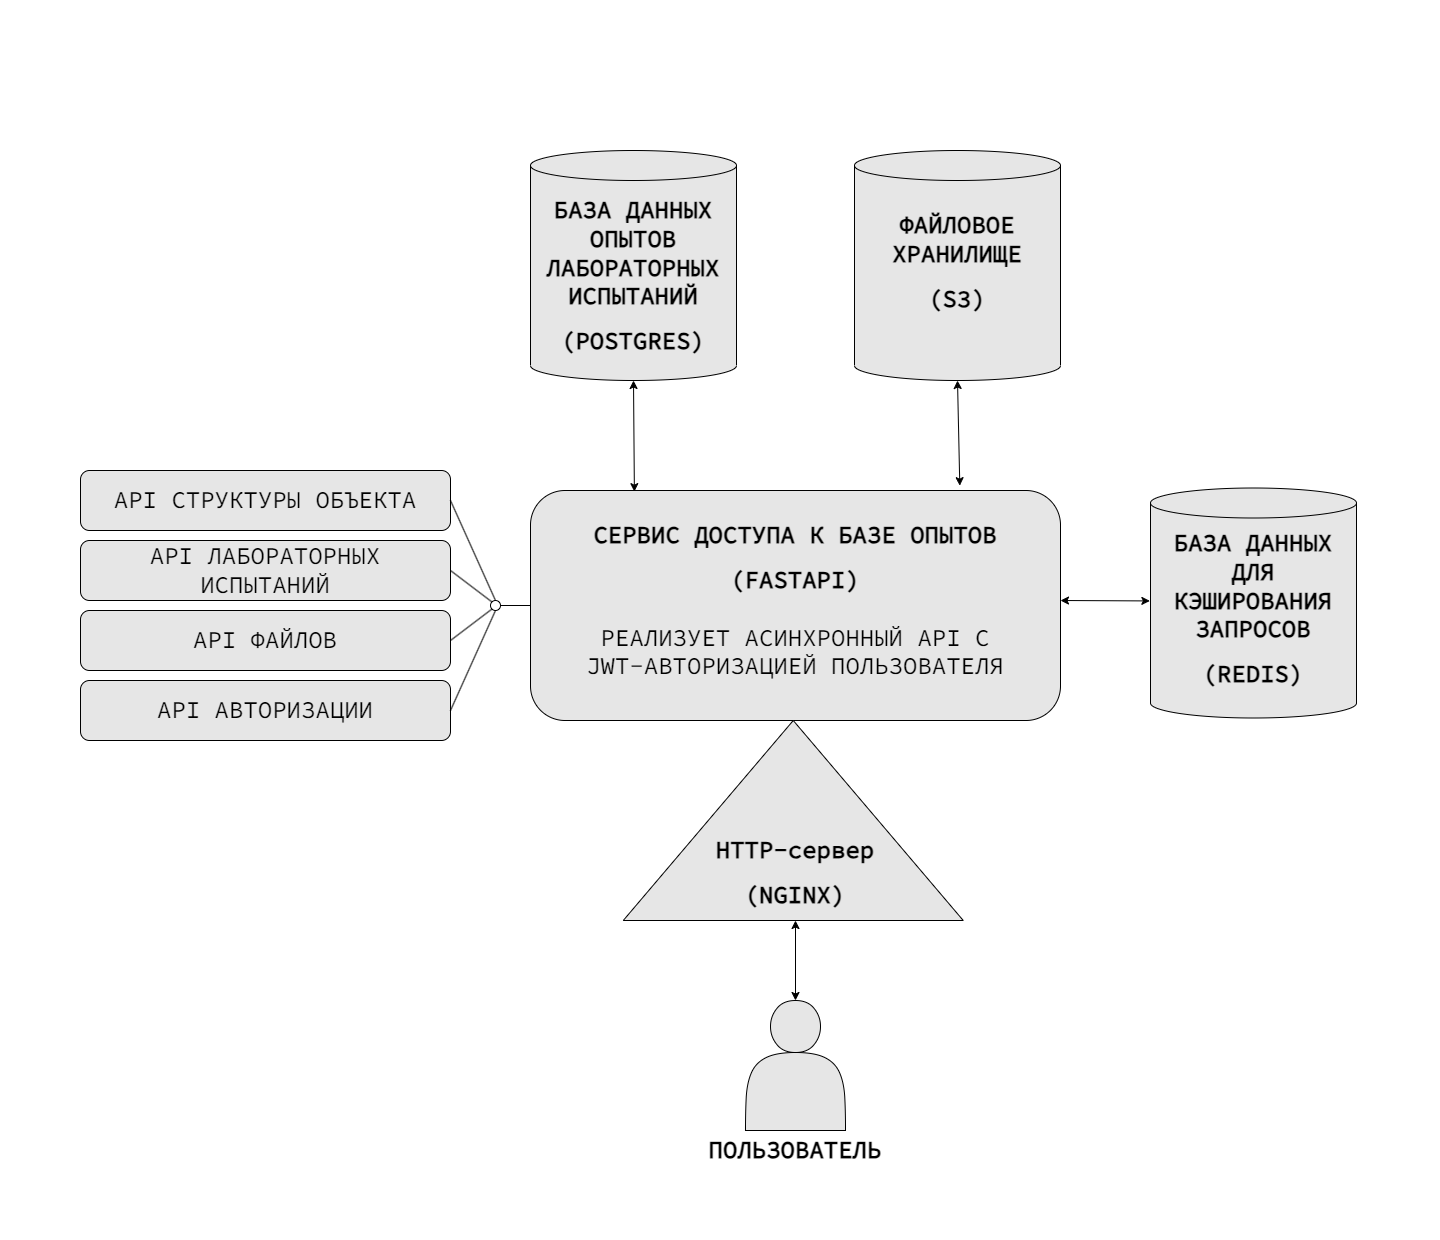

The diagram above was exported from draw.io. Its source (the exported page's mxGraphModel, read from the mxfile embedded in the PNG):
<mxGraphModel dx="4646" dy="3429" grid="1" gridSize="10" guides="1" tooltips="1" connect="1" arrows="1" fold="1" page="1" pageScale="1" pageWidth="827" pageHeight="1169" math="0" shadow="0">
  <root>
    <mxCell id="0" />
    <mxCell id="1" parent="0" />
    <mxCell id="dme1kp3Rxb_B4lYkNK6h-13" value="" style="rounded=0;whiteSpace=wrap;html=1;fillColor=none;strokeColor=none;" vertex="1" parent="1">
      <mxGeometry x="40" y="-450" width="1440" height="1170" as="geometry" />
    </mxCell>
    <mxCell id="6cmWVlEK9j7ISCLCVXl6-8" value="" style="rounded=0;whiteSpace=wrap;html=1;fillColor=none;strokeColor=none;" parent="1" vertex="1">
      <mxGeometry x="390" y="-520" width="1090" height="1210" as="geometry" />
    </mxCell>
    <mxCell id="4W5uZYYi8OVt65bEpB59-5" value="" style="shape=cylinder3;whiteSpace=wrap;html=1;boundedLbl=1;backgroundOutline=1;size=15;fillColor=#E6E6E6;" parent="1" vertex="1">
      <mxGeometry x="570" y="-370" width="206" height="230" as="geometry" />
    </mxCell>
    <mxCell id="4W5uZYYi8OVt65bEpB59-7" value="&lt;h1&gt;&lt;span style=&quot;background-color: initial;&quot;&gt;&lt;font data-font-src=&quot;https://fonts.googleapis.com/css?family=Source+Code+Pro&quot; face=&quot;Source Code Pro&quot; style=&quot;font-size: 24px;&quot;&gt;БАЗА ДАННЫХ ОПЫТОВ ЛАБОРАТОРНЫХ ИСПЫТАНИЙ&lt;/font&gt;&lt;/span&gt;&lt;br&gt;&lt;/h1&gt;&lt;div&gt;&lt;span style=&quot;background-color: initial;&quot;&gt;&lt;font data-font-src=&quot;https://fonts.googleapis.com/css?family=Source+Code+Pro&quot; face=&quot;Source Code Pro&quot; style=&quot;font-size: 24px;&quot;&gt;&lt;b&gt;(POSTGRES)&lt;/b&gt;&lt;/font&gt;&lt;/span&gt;&lt;/div&gt;" style="text;html=1;strokeColor=none;fillColor=none;spacing=5;spacingTop=-20;whiteSpace=wrap;overflow=hidden;rounded=0;align=center;" parent="1" vertex="1">
      <mxGeometry x="578" y="-330" width="190" height="165" as="geometry" />
    </mxCell>
    <mxCell id="4W5uZYYi8OVt65bEpB59-8" value="" style="shape=cylinder3;whiteSpace=wrap;html=1;boundedLbl=1;backgroundOutline=1;size=15;fillColor=#E6E6E6;" parent="1" vertex="1">
      <mxGeometry x="894" y="-370" width="206" height="230" as="geometry" />
    </mxCell>
    <mxCell id="4W5uZYYi8OVt65bEpB59-9" value="&lt;h1 style=&quot;border-color: var(--border-color);&quot;&gt;&lt;font data-font-src=&quot;https://fonts.googleapis.com/css?family=Source+Code+Pro&quot; face=&quot;Source Code Pro&quot;&gt;ФАЙЛОВОЕ ХРАНИЛИЩЕ&lt;/font&gt;&lt;/h1&gt;&lt;h1 style=&quot;border-color: var(--border-color);&quot;&gt;&lt;font data-font-src=&quot;https://fonts.googleapis.com/css?family=Source+Code+Pro&quot; face=&quot;Source Code Pro&quot;&gt;(S3)&lt;/font&gt;&lt;/h1&gt;" style="text;html=1;strokeColor=none;fillColor=none;spacing=5;spacingTop=-20;whiteSpace=wrap;overflow=hidden;rounded=0;align=center;" parent="1" vertex="1">
      <mxGeometry x="902" y="-315" width="190" height="120" as="geometry" />
    </mxCell>
    <mxCell id="4W5uZYYi8OVt65bEpB59-11" value="" style="rounded=1;whiteSpace=wrap;html=1;fillColor=#E6E6E6;" parent="1" vertex="1">
      <mxGeometry x="570" y="-30" width="530" height="230" as="geometry" />
    </mxCell>
    <mxCell id="4W5uZYYi8OVt65bEpB59-12" value="&lt;h1&gt;&lt;font data-font-src=&quot;https://fonts.googleapis.com/css?family=Source+Code+Pro&quot; face=&quot;Source Code Pro&quot;&gt;&lt;span style=&quot;background-color: initial;&quot;&gt;&lt;font data-font-src=&quot;https://fonts.googleapis.com/css?family=Source+Code+Pro&quot; style=&quot;font-size: 24px;&quot;&gt;СЕРВИС ДОСТУПА К БАЗЕ ОПЫТОВ&lt;/font&gt;&lt;/span&gt;&lt;/font&gt;&lt;/h1&gt;&lt;h1&gt;&lt;font data-font-src=&quot;https://fonts.googleapis.com/css?family=Source+Code+Pro&quot; face=&quot;Source Code Pro&quot;&gt;&lt;span style=&quot;background-color: initial;&quot;&gt;&lt;font data-font-src=&quot;https://fonts.googleapis.com/css?family=Source+Code+Pro&quot; style=&quot;font-size: 24px;&quot;&gt;(FASTAPI)&lt;br&gt;&lt;/font&gt;&lt;/span&gt;&lt;br&gt;&lt;font style=&quot;font-weight: normal;&quot; data-font-src=&quot;https://fonts.googleapis.com/css?family=Source+Code+Pro&quot;&gt;РЕАЛИЗУЕТ АСИНХРОННЫЙ API С JWT-АВТОРИЗАЦИЕЙ ПОЛЬЗОВАТЕЛЯ&lt;/font&gt;&lt;/font&gt;&lt;/h1&gt;" style="text;html=1;strokeColor=none;fillColor=none;spacing=5;spacingTop=-20;whiteSpace=wrap;overflow=hidden;rounded=0;align=center;" parent="1" vertex="1">
      <mxGeometry x="610" y="-5" width="450" height="175" as="geometry" />
    </mxCell>
    <mxCell id="4W5uZYYi8OVt65bEpB59-13" style="edgeStyle=orthogonalEdgeStyle;rounded=0;orthogonalLoop=1;jettySize=auto;html=1;exitX=0.5;exitY=1;exitDx=0;exitDy=0;" parent="1" edge="1">
      <mxGeometry relative="1" as="geometry">
        <mxPoint x="827.75" y="200" as="sourcePoint" />
        <mxPoint x="827.75" y="200" as="targetPoint" />
      </mxGeometry>
    </mxCell>
    <mxCell id="4W5uZYYi8OVt65bEpB59-28" style="edgeStyle=orthogonalEdgeStyle;rounded=0;orthogonalLoop=1;jettySize=auto;html=1;exitX=0.5;exitY=1;exitDx=0;exitDy=0;" parent="1" edge="1">
      <mxGeometry relative="1" as="geometry">
        <mxPoint x="560" y="400.1700000000001" as="sourcePoint" />
        <mxPoint x="560" y="400.1700000000001" as="targetPoint" />
      </mxGeometry>
    </mxCell>
    <mxCell id="nTKSX75sTzpckh8bv172-1" value="" style="shape=cylinder3;whiteSpace=wrap;html=1;boundedLbl=1;backgroundOutline=1;size=15;fillColor=#E6E6E6;" parent="1" vertex="1">
      <mxGeometry x="1190" y="-32.5" width="206" height="230" as="geometry" />
    </mxCell>
    <mxCell id="nTKSX75sTzpckh8bv172-2" value="&lt;h1 style=&quot;border-color: var(--border-color);&quot;&gt;&lt;font face=&quot;Source Code Pro&quot;&gt;БАЗА ДАННЫХ ДЛЯ КЭШИРОВАНИЯ ЗАПРОСОВ&lt;/font&gt;&lt;/h1&gt;&lt;h1 style=&quot;border-color: var(--border-color);&quot;&gt;&lt;font face=&quot;Source Code Pro&quot;&gt;(REDIS)&lt;/font&gt;&lt;/h1&gt;" style="text;html=1;strokeColor=none;fillColor=none;spacing=5;spacingTop=-20;whiteSpace=wrap;overflow=hidden;rounded=0;align=center;" parent="1" vertex="1">
      <mxGeometry x="1198" y="2.5" width="190" height="165" as="geometry" />
    </mxCell>
    <mxCell id="nTKSX75sTzpckh8bv172-3" value="" style="endArrow=classic;startArrow=classic;html=1;rounded=0;entryX=0.5;entryY=1;entryDx=0;entryDy=0;entryPerimeter=0;exitX=0.196;exitY=0.005;exitDx=0;exitDy=0;exitPerimeter=0;" parent="1" source="4W5uZYYi8OVt65bEpB59-11" target="4W5uZYYi8OVt65bEpB59-5" edge="1">
      <mxGeometry width="50" height="50" relative="1" as="geometry">
        <mxPoint x="1100" y="250" as="sourcePoint" />
        <mxPoint x="1150" y="200" as="targetPoint" />
      </mxGeometry>
    </mxCell>
    <mxCell id="nTKSX75sTzpckh8bv172-4" value="" style="endArrow=classic;startArrow=classic;html=1;rounded=0;entryX=0.5;entryY=1;entryDx=0;entryDy=0;entryPerimeter=0;exitX=0.81;exitY=-0.021;exitDx=0;exitDy=0;exitPerimeter=0;" parent="1" source="4W5uZYYi8OVt65bEpB59-11" target="4W5uZYYi8OVt65bEpB59-8" edge="1">
      <mxGeometry width="50" height="50" relative="1" as="geometry">
        <mxPoint x="880" y="-20" as="sourcePoint" />
        <mxPoint x="930" y="-70" as="targetPoint" />
      </mxGeometry>
    </mxCell>
    <mxCell id="nTKSX75sTzpckh8bv172-8" value="" style="triangle;whiteSpace=wrap;html=1;rotation=-90;fillColor=#E6E6E6;" parent="1" vertex="1">
      <mxGeometry x="732.75" y="130" width="200" height="340" as="geometry" />
    </mxCell>
    <mxCell id="nTKSX75sTzpckh8bv172-9" value="&lt;h1&gt;&lt;font data-font-src=&quot;https://fonts.googleapis.com/css?family=Source+Code+Pro&quot; face=&quot;Source Code Pro&quot;&gt;HTTP-сервер&lt;/font&gt;&lt;/h1&gt;&lt;h1&gt;&lt;span style=&quot;background-color: initial;&quot;&gt;&lt;font data-font-src=&quot;https://fonts.googleapis.com/css?family=Source+Code+Pro&quot; face=&quot;Source Code Pro&quot; style=&quot;font-size: 24px;&quot;&gt;(NGINX)&lt;br&gt;&lt;/font&gt;&lt;/span&gt;&lt;br&gt;&lt;/h1&gt;" style="text;html=1;strokeColor=none;fillColor=none;spacing=5;spacingTop=-20;whiteSpace=wrap;overflow=hidden;rounded=0;align=center;" parent="1" vertex="1">
      <mxGeometry x="667.25" y="310" width="335.5" height="90" as="geometry" />
    </mxCell>
    <mxCell id="nTKSX75sTzpckh8bv172-12" value="" style="endArrow=classic;startArrow=classic;html=1;rounded=0;entryX=0.5;entryY=1;entryDx=0;entryDy=0;exitX=-0.003;exitY=0.491;exitDx=0;exitDy=0;exitPerimeter=0;" parent="1" source="nTKSX75sTzpckh8bv172-1" edge="1">
      <mxGeometry width="50" height="50" relative="1" as="geometry">
        <mxPoint x="1385.0000000000005" y="80" as="sourcePoint" />
        <mxPoint x="1100.0000000000005" y="80" as="targetPoint" />
      </mxGeometry>
    </mxCell>
    <mxCell id="6cmWVlEK9j7ISCLCVXl6-2" value="" style="shape=actor;whiteSpace=wrap;html=1;fillColor=#E6E6E6;" parent="1" vertex="1">
      <mxGeometry x="785" y="480" width="100" height="130" as="geometry" />
    </mxCell>
    <mxCell id="6cmWVlEK9j7ISCLCVXl6-3" value="&lt;h1&gt;&lt;font style=&quot;&quot; data-font-src=&quot;https://fonts.googleapis.com/css?family=Source+Code+Pro&quot; face=&quot;Source Code Pro&quot;&gt;ПОЛЬЗОВАТЕЛЬ&lt;/font&gt;&lt;/h1&gt;" style="text;html=1;strokeColor=none;fillColor=none;spacing=5;spacingTop=-20;whiteSpace=wrap;overflow=hidden;rounded=0;align=center;" parent="1" vertex="1">
      <mxGeometry x="667.25" y="610" width="335.5" height="40" as="geometry" />
    </mxCell>
    <mxCell id="6cmWVlEK9j7ISCLCVXl6-4" value="" style="endArrow=classic;startArrow=classic;html=1;rounded=0;exitX=0.5;exitY=0;exitDx=0;exitDy=0;entryX=0.5;entryY=1;entryDx=0;entryDy=0;" parent="1" source="6cmWVlEK9j7ISCLCVXl6-2" target="nTKSX75sTzpckh8bv172-9" edge="1">
      <mxGeometry width="50" height="50" relative="1" as="geometry">
        <mxPoint x="801" y="521" as="sourcePoint" />
        <mxPoint x="860" y="440" as="targetPoint" />
      </mxGeometry>
    </mxCell>
    <mxCell id="dme1kp3Rxb_B4lYkNK6h-1" value="&lt;font style=&quot;font-size: 24px;&quot; data-font-src=&quot;https://fonts.googleapis.com/css?family=Source+Code+Pro&quot; face=&quot;Source Code Pro&quot;&gt;API СТРУКТУРЫ ОБЪЕКТА&lt;/font&gt;" style="rounded=1;whiteSpace=wrap;html=1;fillColor=#E6E6E6;" vertex="1" parent="1">
      <mxGeometry x="120" y="-50" width="370" height="60" as="geometry" />
    </mxCell>
    <mxCell id="dme1kp3Rxb_B4lYkNK6h-2" value="&lt;font style=&quot;font-size: 24px;&quot; data-font-src=&quot;https://fonts.googleapis.com/css?family=Source+Code+Pro&quot; face=&quot;Source Code Pro&quot;&gt;API ЛАБОРАТОРНЫХ ИСПЫТАНИЙ&lt;/font&gt;" style="rounded=1;whiteSpace=wrap;html=1;fillColor=#E6E6E6;" vertex="1" parent="1">
      <mxGeometry x="120" y="20" width="370" height="60" as="geometry" />
    </mxCell>
    <mxCell id="dme1kp3Rxb_B4lYkNK6h-3" value="&lt;font style=&quot;font-size: 24px;&quot; data-font-src=&quot;https://fonts.googleapis.com/css?family=Source+Code+Pro&quot; face=&quot;Source Code Pro&quot;&gt;API ФАЙЛОВ&lt;/font&gt;" style="rounded=1;whiteSpace=wrap;html=1;fillColor=#E6E6E6;" vertex="1" parent="1">
      <mxGeometry x="120" y="90" width="370" height="60" as="geometry" />
    </mxCell>
    <mxCell id="dme1kp3Rxb_B4lYkNK6h-4" value="&lt;font style=&quot;font-size: 24px;&quot; data-font-src=&quot;https://fonts.googleapis.com/css?family=Source+Code+Pro&quot; face=&quot;Source Code Pro&quot;&gt;API АВТОРИЗАЦИИ&lt;/font&gt;" style="rounded=1;whiteSpace=wrap;html=1;fillColor=#E6E6E6;" vertex="1" parent="1">
      <mxGeometry x="120" y="160" width="370" height="60" as="geometry" />
    </mxCell>
    <mxCell id="dme1kp3Rxb_B4lYkNK6h-5" value="" style="ellipse;whiteSpace=wrap;html=1;aspect=fixed;" vertex="1" parent="1">
      <mxGeometry x="530" y="80" width="10" height="10" as="geometry" />
    </mxCell>
    <mxCell id="dme1kp3Rxb_B4lYkNK6h-6" value="" style="endArrow=none;html=1;rounded=0;entryX=1;entryY=0.5;entryDx=0;entryDy=0;exitX=0;exitY=1;exitDx=0;exitDy=0;" edge="1" parent="1" source="dme1kp3Rxb_B4lYkNK6h-5" target="dme1kp3Rxb_B4lYkNK6h-3">
      <mxGeometry width="50" height="50" relative="1" as="geometry">
        <mxPoint x="530" y="90" as="sourcePoint" />
        <mxPoint x="740" y="100" as="targetPoint" />
      </mxGeometry>
    </mxCell>
    <mxCell id="dme1kp3Rxb_B4lYkNK6h-8" value="" style="endArrow=none;html=1;rounded=0;entryX=1;entryY=0.5;entryDx=0;entryDy=0;exitX=0;exitY=0;exitDx=0;exitDy=0;" edge="1" parent="1" source="dme1kp3Rxb_B4lYkNK6h-5" target="dme1kp3Rxb_B4lYkNK6h-2">
      <mxGeometry width="50" height="50" relative="1" as="geometry">
        <mxPoint x="690" y="150" as="sourcePoint" />
        <mxPoint x="740" y="100" as="targetPoint" />
      </mxGeometry>
    </mxCell>
    <mxCell id="dme1kp3Rxb_B4lYkNK6h-10" value="" style="endArrow=none;html=1;rounded=0;exitX=0.5;exitY=0;exitDx=0;exitDy=0;entryX=1;entryY=0.5;entryDx=0;entryDy=0;" edge="1" parent="1" source="dme1kp3Rxb_B4lYkNK6h-5" target="dme1kp3Rxb_B4lYkNK6h-1">
      <mxGeometry width="50" height="50" relative="1" as="geometry">
        <mxPoint x="610" y="100" as="sourcePoint" />
        <mxPoint x="660" y="50" as="targetPoint" />
      </mxGeometry>
    </mxCell>
    <mxCell id="dme1kp3Rxb_B4lYkNK6h-11" value="" style="endArrow=none;html=1;rounded=0;exitX=0.5;exitY=1;exitDx=0;exitDy=0;entryX=1;entryY=0.5;entryDx=0;entryDy=0;" edge="1" parent="1" source="dme1kp3Rxb_B4lYkNK6h-5" target="dme1kp3Rxb_B4lYkNK6h-4">
      <mxGeometry width="50" height="50" relative="1" as="geometry">
        <mxPoint x="540" y="100" as="sourcePoint" />
        <mxPoint x="500" y="130" as="targetPoint" />
      </mxGeometry>
    </mxCell>
    <mxCell id="dme1kp3Rxb_B4lYkNK6h-12" value="" style="endArrow=none;html=1;rounded=0;entryX=1;entryY=0.5;entryDx=0;entryDy=0;exitX=0;exitY=0.5;exitDx=0;exitDy=0;" edge="1" parent="1" source="4W5uZYYi8OVt65bEpB59-11" target="dme1kp3Rxb_B4lYkNK6h-5">
      <mxGeometry width="50" height="50" relative="1" as="geometry">
        <mxPoint x="570" y="110" as="sourcePoint" />
        <mxPoint x="620" y="60" as="targetPoint" />
      </mxGeometry>
    </mxCell>
  </root>
</mxGraphModel>